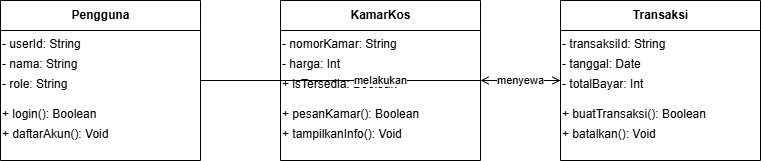

The diagram above was exported from draw.io. Its source (the exported page's mxGraphModel, read from the mxfile embedded in the PNG):
<mxGraphModel dx="969" dy="529" grid="1" gridSize="10" guides="1" tooltips="1" connect="1" arrows="1" fold="1" page="1" pageScale="1" pageWidth="827" pageHeight="1169" math="0" shadow="0">
  <root>
    <mxCell id="0" />
    <mxCell id="1" parent="0" />
    <mxCell id="c1" parent="1" style="swimlane;html=1;startSize=30;" value="Pengguna" vertex="1">
      <mxGeometry height="160" width="200" x="40" y="40" as="geometry" />
    </mxCell>
    <mxCell id="c1a1" parent="c1" style="text;html=1;" value="- userId: String" vertex="1">
      <mxGeometry height="20" width="200" y="30" as="geometry" />
    </mxCell>
    <mxCell id="c1a2" parent="c1" style="text;html=1;" value="- nama: String" vertex="1">
      <mxGeometry height="20" width="200" y="50" as="geometry" />
    </mxCell>
    <mxCell id="c1a3" parent="c1" style="text;html=1;" value="- role: String" vertex="1">
      <mxGeometry height="20" width="200" y="70" as="geometry" />
    </mxCell>
    <mxCell id="c1m1" parent="c1" style="text;html=1;" value="+ login(): Boolean" vertex="1">
      <mxGeometry height="20" width="200" y="100" as="geometry" />
    </mxCell>
    <mxCell id="c1m2" parent="c1" style="text;html=1;" value="+ daftarAkun(): Void" vertex="1">
      <mxGeometry height="20" width="200" y="120" as="geometry" />
    </mxCell>
    <mxCell id="c2" parent="1" style="swimlane;html=1;startSize=30;" value="KamarKos" vertex="1">
      <mxGeometry height="160" width="200" x="320" y="40" as="geometry" />
    </mxCell>
    <mxCell id="c2a1" parent="c2" style="text;html=1;" value="- nomorKamar: String" vertex="1">
      <mxGeometry height="20" width="200" y="30" as="geometry" />
    </mxCell>
    <mxCell id="c2a2" parent="c2" style="text;html=1;" value="- harga: Int" vertex="1">
      <mxGeometry height="20" width="200" y="50" as="geometry" />
    </mxCell>
    <mxCell id="c2a3" parent="c2" style="text;html=1;" value="+ isTersedia: Boolean" vertex="1">
      <mxGeometry height="20" width="200" y="70" as="geometry" />
    </mxCell>
    <mxCell id="c2m1" parent="c2" style="text;html=1;" value="+ pesanKamar(): Boolean" vertex="1">
      <mxGeometry height="20" width="200" y="100" as="geometry" />
    </mxCell>
    <mxCell id="c2m2" parent="c2" style="text;html=1;" value="+ tampilkanInfo(): Void" vertex="1">
      <mxGeometry height="20" width="200" y="120" as="geometry" />
    </mxCell>
    <mxCell id="c3" parent="1" style="swimlane;html=1;startSize=30;" value="Transaksi" vertex="1">
      <mxGeometry height="160" width="200" x="600" y="40" as="geometry" />
    </mxCell>
    <mxCell id="c3a1" parent="c3" style="text;html=1;" value="- transaksiId: String" vertex="1">
      <mxGeometry height="20" width="200" y="30" as="geometry" />
    </mxCell>
    <mxCell id="c3a2" parent="c3" style="text;html=1;" value="- tanggal: Date" vertex="1">
      <mxGeometry height="20" width="200" y="50" as="geometry" />
    </mxCell>
    <mxCell id="c3a3" parent="c3" style="text;html=1;" value="- totalBayar: Int" vertex="1">
      <mxGeometry height="20" width="200" y="70" as="geometry" />
    </mxCell>
    <mxCell id="c3m1" parent="c3" style="text;html=1;" value="+ buatTransaksi(): Boolean" vertex="1">
      <mxGeometry height="20" width="200" y="100" as="geometry" />
    </mxCell>
    <mxCell id="c3m2" parent="c3" style="text;html=1;" value="+ batalkan(): Void" vertex="1">
      <mxGeometry height="20" width="200" y="120" as="geometry" />
    </mxCell>
    <mxCell id="e1" edge="1" parent="1" source="c1" style="endArrow=open;startArrow=none;html=1;" target="c3" value="melakukan">
      <mxGeometry relative="1" as="geometry" />
    </mxCell>
    <mxCell id="e2" edge="1" parent="1" source="c3" style="endArrow=open;startArrow=none;html=1;" target="c2" value="menyewa">
      <mxGeometry relative="1" as="geometry" />
    </mxCell>
  </root>
</mxGraphModel>